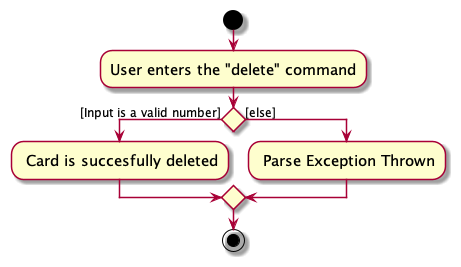

The diagram above was rendered by PlantUML. Its source (embedded in the PNG):
@startuml
skin rose
skinparam ActivityFontSize 15
skinparam ArrowFontSize 12
start
:User enters the "delete" command;


if () then ([Input is a valid number])
    : Card is succesfully deleted;

else ([else])
    : Parse Exception Thrown;
endif
stop
@enduml